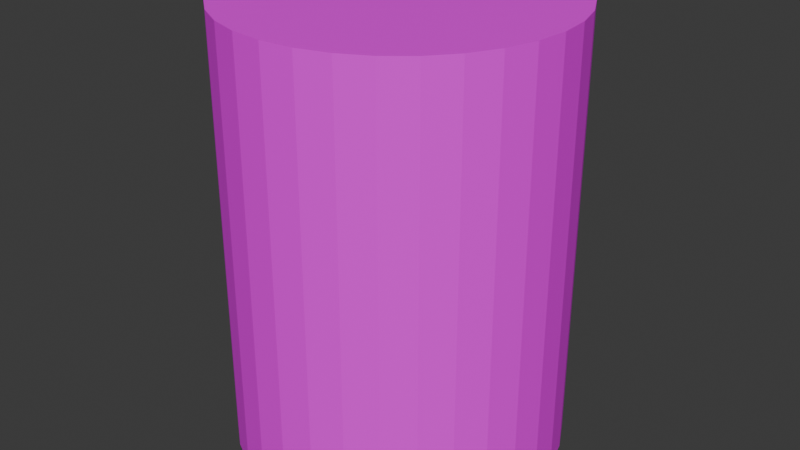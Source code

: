 # Source: barrel.blend  (saved by Blender 4.4.30; exported with 4.5.12 LTS)
import bpy
from mathutils import Matrix  # noqa: F401  (used for matrix-valued properties, if any)

bpy.ops.wm.read_factory_settings(use_empty=True)
scene = bpy.context.scene
scene.name = 'Scene'

# ---- collections
col_collection = bpy.data.collections.new('Collection'); scene.collection.children.link(col_collection)

# ---- images (referenced by path relative to the original .blend; pixels are not part of the script)
import os
ASSET_DIR = os.environ.get("B2B_ASSET_DIR", "")  # directory of the original .blend (textures are referenced by path, not embedded)
HERE = os.path.dirname(os.path.abspath(__file__))  # packed textures are extracted next to this script under _unpacked/

def load_image(name, relpath, width, height, colorspace="sRGB"):
    """Load a texture the original file referenced (path relative to the .blend, or extracted next to this script)."""
    p = next((c for c in (os.path.join(HERE, relpath), os.path.join(ASSET_DIR, relpath)) if relpath and os.path.exists(c)), "")
    if p:
        img = bpy.data.images.load(p, check_existing=True)
        img.name = name
    else:  # same state as the original file: an image datablock whose file is absent (Cycles renders it pink)
        img = bpy.data.images.new(name, width, height)
        img.source = "FILE"
        img.filepath = "//" + (relpath or name)
    img.colorspace_settings.name = colorspace
    return img
img_metal_grating_jpg = load_image('metal_grating.jpg', 'metal_grating.jpg', 1024, 1024, 'sRGB')

# ---- materials (node trees are filled in below, after node groups)
mat_material_001 = bpy.data.materials.new('Material.001')
mat_material_001.use_transparent_shadow = False

# ---- material node trees
mat_material_001.use_nodes = True; mat_material_001.node_tree.nodes.clear()
_N = mat_material_001.node_tree.nodes; _L = mat_material_001.node_tree.links
n0 = _N.new('ShaderNodeBsdfPrincipled'); n0.name = 'Principled BSDF'; n0.location = (10, 300)
n1 = _N.new('ShaderNodeOutputMaterial'); n1.name = 'Material Output'; n1.location = (300, 300)
n2 = _N.new('ShaderNodeTexImage'); n2.name = 'Image Texture'; n2.location = (-488, 192)
n2.image = img_metal_grating_jpg
_L.new(n0.outputs[0], n1.inputs[0])
_L.new(n2.outputs[0], n0.inputs[0])
n1.is_active_output = True

# ---- world
world_world = bpy.data.worlds.new('World'); scene.world = world_world
world_world.use_nodes = True; world_world.node_tree.nodes.clear()
_N = world_world.node_tree.nodes; _L = world_world.node_tree.links
n0 = _N.new('ShaderNodeOutputWorld'); n0.name = 'World Output'; n0.location = (300, 300)
n1 = _N.new('ShaderNodeBackground'); n1.name = 'Background'; n1.location = (10, 300)
n1.inputs[0].default_value = (0.05088, 0.05088, 0.05088, 1.0)
_L.new(n1.outputs[0], n0.inputs[0])
n0.is_active_output = True
world_world.color = (0.05088, 0.05088, 0.05088)
world_world.use_sun_shadow = False
world_world.sun_shadow_jitter_overblur = 0.0

# ---- meshes
me_cylinder = bpy.data.meshes.new('Cylinder')
me_cylinder.from_pydata([(0.0, 1.0, -1.0), (0.0, 1.0, 1.0), (0.1951, 0.9808, -1.0), (0.1951, 0.9808, 1.0), (0.3827, 0.9239, -1.0), (0.3827, 0.9239, 1.0), (0.5556, 0.8315, -1.0), (0.5556, 0.8315, 1.0), (0.7071, 0.7071, -1.0), (0.7071, 0.7071, 1.0), (0.8315, 0.5556, -1.0), (0.8315, 0.5556, 1.0), (0.9239, 0.3827, -1.0), (0.9239, 0.3827, 1.0), (0.9808, 0.1951, -1.0), (0.9808, 0.1951, 1.0), (1.0, 0.0, -1.0), (1.0, 0.0, 1.0), (0.9808, -0.1951, -1.0), (0.9808, -0.1951, 1.0), (0.9239, -0.3827, -1.0), (0.9239, -0.3827, 1.0), (0.8315, -0.5556, -1.0), (0.8315, -0.5556, 1.0), (0.7071, -0.7071, -1.0), (0.7071, -0.7071, 1.0), (0.5556, -0.8315, -1.0), (0.5556, -0.8315, 1.0), (0.3827, -0.9239, -1.0), (0.3827, -0.9239, 1.0), (0.1951, -0.9808, -1.0), (0.1951, -0.9808, 1.0), (0.0, -1.0, -1.0), (0.0, -1.0, 1.0), (-0.1951, -0.9808, -1.0), (-0.1951, -0.9808, 1.0), (-0.3827, -0.9239, -1.0), (-0.3827, -0.9239, 1.0), (-0.5556, -0.8315, -1.0), (-0.5556, -0.8315, 1.0), (-0.7071, -0.7071, -1.0), (-0.7071, -0.7071, 1.0), (-0.8315, -0.5556, -1.0), (-0.8315, -0.5556, 1.0), (-0.9239, -0.3827, -1.0), (-0.9239, -0.3827, 1.0), (-0.9808, -0.1951, -1.0), (-0.9808, -0.1951, 1.0), (-1.0, 0.0, -1.0), (-1.0, 0.0, 1.0), (-0.9808, 0.1951, -1.0), (-0.9808, 0.1951, 1.0), (-0.9239, 0.3827, -1.0), (-0.9239, 0.3827, 1.0), (-0.8315, 0.5556, -1.0), (-0.8315, 0.5556, 1.0), (-0.7071, 0.7071, -1.0), (-0.7071, 0.7071, 1.0), (-0.5556, 0.8315, -1.0), (-0.5556, 0.8315, 1.0), (-0.3827, 0.9239, -1.0), (-0.3827, 0.9239, 1.0), (-0.1951, 0.9808, -1.0), (-0.1951, 0.9808, 1.0)], [], [(0, 1, 3, 2), (2, 3, 5, 4), (4, 5, 7, 6), (6, 7, 9, 8), (8, 9, 11, 10), (10, 11, 13, 12), (12, 13, 15, 14), (14, 15, 17, 16), (16, 17, 19, 18), (18, 19, 21, 20), (20, 21, 23, 22), (22, 23, 25, 24), (24, 25, 27, 26), (26, 27, 29, 28), (28, 29, 31, 30), (30, 31, 33, 32), (32, 33, 35, 34), (34, 35, 37, 36), (36, 37, 39, 38), (38, 39, 41, 40), (40, 41, 43, 42), (42, 43, 45, 44), (44, 45, 47, 46), (46, 47, 49, 48), (48, 49, 51, 50), (50, 51, 53, 52), (52, 53, 55, 54), (54, 55, 57, 56), (56, 57, 59, 58), (58, 59, 61, 60), (3, 1, 63, 61, 59, 57, 55, 53, 51, 49, 47, 45, 43, 41, 39, 37, 35, 33, 31, 29, 27, 25, 23, 21, 19, 17, 15, 13, 11, 9, 7, 5), (60, 61, 63, 62), (62, 63, 1, 0), (0, 2, 4, 6, 8, 10, 12, 14, 16, 18, 20, 22, 24, 26, 28, 30, 32, 34, 36, 38, 40, 42, 44, 46, 48, 50, 52, 54, 56, 58, 60, 62)])
_uv = me_cylinder.uv_layers.new(name='UVMap')
_uv.uv.foreach_set('vector', [1.0, 0.5, 1.0, 1.0, 0.9688, 1.0, 0.9688, 0.5, 0.9688, 0.5, 0.9688, 1.0, 0.9375, 1.0, 0.9375, 0.5, 0.9375, 0.5, 0.9375, 1.0, 0.9062, 1.0, 0.9062, 0.5, 0.9062, 0.5, 0.9062, 1.0, 0.875, 1.0, 0.875, 0.5, 0.875, 0.5, 0.875, 1.0, 0.8438, 1.0, 0.8438, 0.5, 0.8438, 0.5, 0.8438, 1.0, 0.8125, 1.0, 0.8125, 0.5, 0.8125, 0.5, 0.8125, 1.0, 0.7812, 1.0, 0.7812, 0.5, 0.7812, 0.5, 0.7812, 1.0, 0.75, 1.0, 0.75, 0.5, 0.75, 0.5, 0.75, 1.0, 0.7188, 1.0, 0.7188, 0.5, 0.7188, 0.5, 0.7188, 1.0, 0.6875, 1.0, 0.6875, 0.5, 0.6875, 0.5, 0.6875, 1.0, 0.6562, 1.0, 0.6562, 0.5, 0.6562, 0.5, 0.6562, 1.0, 0.625, 1.0, 0.625, 0.5, 0.625, 0.5, 0.625, 1.0, 0.5938, 1.0, 0.5938, 0.5, 0.5938, 0.5, 0.5938, 1.0, 0.5625, 1.0, 0.5625, 0.5, 0.5625, 0.5, 0.5625, 1.0, 0.5312, 1.0, 0.5312, 0.5, 0.5312, 0.5, 0.5312, 1.0, 0.5, 1.0, 0.5, 0.5, 0.5, 0.5, 0.5, 1.0, 0.4688, 1.0, 0.4688, 0.5, 0.4688, 0.5, 0.4688, 1.0, 0.4375, 1.0, 0.4375, 0.5, 0.4375, 0.5, 0.4375, 1.0, 0.4062, 1.0, 0.4062, 0.5, 0.4062, 0.5, 0.4062, 1.0, 0.375, 1.0, 0.375, 0.5, 0.375, 0.5, 0.375, 1.0, 0.3438, 1.0, 0.3438, 0.5, 0.3438, 0.5, 0.3438, 1.0, 0.3125, 1.0, 0.3125, 0.5, 0.3125, 0.5, 0.3125, 1.0, 0.2812, 1.0, 0.2812, 0.5, 0.2812, 0.5, 0.2812, 1.0, 0.25, 1.0, 0.25, 0.5, 0.25, 0.5, 0.25, 1.0, 0.2188, 1.0, 0.2188, 0.5, 0.2188, 0.5, 0.2188, 1.0, 0.1875, 1.0, 0.1875, 0.5, 0.1875, 0.5, 0.1875, 1.0, 0.1562, 1.0, 0.1562, 0.5, 0.1562, 0.5, 0.1562, 1.0, 0.125, 1.0, 0.125, 0.5, 0.125, 0.5, 0.125, 1.0, 0.09375, 1.0, 0.09375, 0.5, 0.09375, 0.5, 0.09375, 1.0, 0.0625, 1.0, 0.0625, 0.5, 0.2968, 0.4854, 0.25, 0.49, 0.2032, 0.4854, 0.1582, 0.4717, 0.1167, 0.4496, 0.08029, 0.4197, 0.05045, 0.3833, 0.02827, 0.3418, 0.01461, 0.2968, 0.01, 0.25, 0.01461, 0.2032, 0.02827, 0.1582, 0.05045, 0.1167, 0.08029, 0.08029, 0.1167, 0.05045, 0.1582, 0.02827, 0.2032, 0.01461, 0.25, 0.01, 0.2968, 0.01461, 0.3418, 0.02827, 0.3833, 0.05045, 0.4197, 0.08029, 0.4496, 0.1167, 0.4717, 0.1582, 0.4854, 0.2032, 0.49, 0.25, 0.4854, 0.2968, 0.4717, 0.3418, 0.4496, 0.3833, 0.4197, 0.4197, 0.3833, 0.4496, 0.3418, 0.4717, 0.0625, 0.5, 0.0625, 1.0, 0.03125, 1.0, 0.03125, 0.5, 0.03125, 0.5, 0.03125, 1.0, 0.0, 1.0, 0.0, 0.5, 0.75, 0.49, 0.7968, 0.4854, 0.8418, 0.4717, 0.8833, 0.4496, 0.9197, 0.4197, 0.9496, 0.3833, 0.9717, 0.3418, 0.9854, 0.2968, 0.99, 0.25, 0.9854, 0.2032, 0.9717, 0.1582, 0.9496, 0.1167, 0.9197, 0.08029, 0.8833, 0.05045, 0.8418, 0.02827, 0.7968, 0.01461, 0.75, 0.01, 0.7032, 0.01461, 0.6582, 0.02827, 0.6167, 0.05045, 0.5803, 0.08029, 0.5504, 0.1167, 0.5283, 0.1582, 0.5146, 0.2032, 0.51, 0.25, 0.5146, 0.2968, 0.5283, 0.3418, 0.5504, 0.3833, 0.5803, 0.4197, 0.6167, 0.4496, 0.6582, 0.4717, 0.7032, 0.4854])
me_cylinder.materials.append(mat_material_001)
me_cylinder.update()

# ---- objects
ob_model = bpy.data.objects.new('model', me_cylinder)

# ---- transforms, parenting, visibility, modifiers, constraints
ob_model.location = (0.0, 0.0, 0.0)
ob_model.delta_scale = (0.375, 0.375, 0.5)

# ---- collection membership
col_collection.objects.link(ob_model)

# ---- scene / render settings (as saved in the file)
scene.frame_start = 1; scene.frame_end = 250; scene.frame_set(1)
scene.render.engine = 'BLENDER_EEVEE_NEXT'
scene.cycles.sampling_pattern = 'TABULATED_SOBOL'
scene.eevee.ray_tracing_options.trace_max_roughness = 0.0
bpy.context.view_layer.update()

# ---- added for rendering (the .blend has no active camera and no usable light): camera, sun
cam_auto = bpy.data.cameras.new('AutoCamera')
cam_auto.lens = 50.0
cam_auto.sensor_width = 36.0
cam_auto.clip_end = 1000.0
ob_auto_camera = bpy.data.objects.new('AutoCamera', cam_auto)
scene.collection.objects.link(ob_auto_camera)
ob_auto_camera.location = (1.34873, -1.61848, 1.07899)
ob_auto_camera.rotation_euler = (1.09748, -7.21219e-08, 0.694738)
scene.camera = ob_auto_camera
light_auto_sun = bpy.data.lights.new('AutoSun', 'SUN')
light_auto_sun.energy = 3.0
light_auto_sun.angle = 0.0523599
ob_auto_sun = bpy.data.objects.new('AutoSun', light_auto_sun)
scene.collection.objects.link(ob_auto_sun)
ob_auto_sun.rotation_euler = (0.872665, 0.174533, 0.523599)
bpy.context.view_layer.update()
